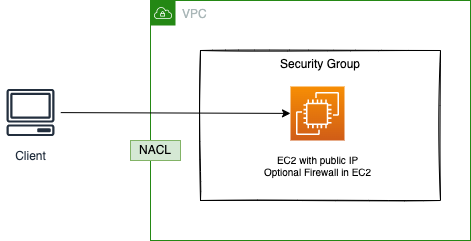

The diagram above was exported from draw.io. Its source (the exported page's mxGraphModel, read from the mxfile embedded in the PNG):
<mxGraphModel dx="487" dy="288" grid="1" gridSize="10" guides="1" tooltips="1" connect="1" arrows="1" fold="1" page="1" pageScale="1" pageWidth="850" pageHeight="1100" math="0" shadow="0">
  <root>
    <mxCell id="0" />
    <mxCell id="1" parent="0" />
    <mxCell id="2" value="VPC" style="points=[[0,0],[0.25,0],[0.5,0],[0.75,0],[1,0],[1,0.25],[1,0.5],[1,0.75],[1,1],[0.75,1],[0.5,1],[0.25,1],[0,1],[0,0.75],[0,0.5],[0,0.25]];outlineConnect=0;gradientColor=none;html=1;whiteSpace=wrap;fontSize=12;fontStyle=0;container=1;pointerEvents=0;collapsible=0;recursiveResize=0;shape=mxgraph.aws4.group;grIcon=mxgraph.aws4.group_vpc;strokeColor=#248814;fillColor=none;verticalAlign=top;align=left;spacingLeft=30;fontColor=#AAB7B8;dashed=0;" vertex="1" parent="1">
      <mxGeometry x="160" y="40" width="320" height="240" as="geometry" />
    </mxCell>
    <mxCell id="5" value="Security Group" style="rounded=0;whiteSpace=wrap;html=1;sketch=1;verticalAlign=top;" vertex="1" parent="2">
      <mxGeometry x="50" y="50" width="240" height="150" as="geometry" />
    </mxCell>
    <mxCell id="6" value="" style="sketch=0;points=[[0,0,0],[0.25,0,0],[0.5,0,0],[0.75,0,0],[1,0,0],[0,1,0],[0.25,1,0],[0.5,1,0],[0.75,1,0],[1,1,0],[0,0.25,0],[0,0.5,0],[0,0.75,0],[1,0.25,0],[1,0.5,0],[1,0.75,0]];outlineConnect=0;fontColor=#232F3E;gradientColor=#F78E04;gradientDirection=north;fillColor=#D05C17;strokeColor=#ffffff;dashed=0;verticalLabelPosition=bottom;verticalAlign=top;align=center;html=1;fontSize=12;fontStyle=0;aspect=fixed;shape=mxgraph.aws4.resourceIcon;resIcon=mxgraph.aws4.ec2;" vertex="1" parent="2">
      <mxGeometry x="140" y="86" width="54" height="54" as="geometry" />
    </mxCell>
    <mxCell id="7" value="EC2 with public IP&lt;br style=&quot;font-size: 10px;&quot;&gt;Optional Firewall in EC2" style="text;html=1;align=center;verticalAlign=middle;resizable=0;points=[];autosize=1;strokeColor=none;fillColor=none;fontSize=10;" vertex="1" parent="2">
      <mxGeometry x="107" y="150" width="120" height="30" as="geometry" />
    </mxCell>
    <mxCell id="8" style="edgeStyle=none;html=1;fontSize=10;" edge="1" parent="1" source="3" target="6">
      <mxGeometry relative="1" as="geometry" />
    </mxCell>
    <mxCell id="3" value="Client" style="sketch=0;outlineConnect=0;fontColor=#232F3E;gradientColor=none;strokeColor=#232F3E;fillColor=#ffffff;dashed=0;verticalLabelPosition=bottom;verticalAlign=top;align=center;html=1;fontSize=12;fontStyle=0;aspect=fixed;shape=mxgraph.aws4.resourceIcon;resIcon=mxgraph.aws4.client;" vertex="1" parent="1">
      <mxGeometry x="10" y="122" width="60" height="60" as="geometry" />
    </mxCell>
    <mxCell id="4" value="NACL" style="rounded=0;whiteSpace=wrap;html=1;fillColor=#d5e8d4;strokeColor=#82b366;" vertex="1" parent="1">
      <mxGeometry x="140" y="180" width="50" height="20" as="geometry" />
    </mxCell>
  </root>
</mxGraphModel>